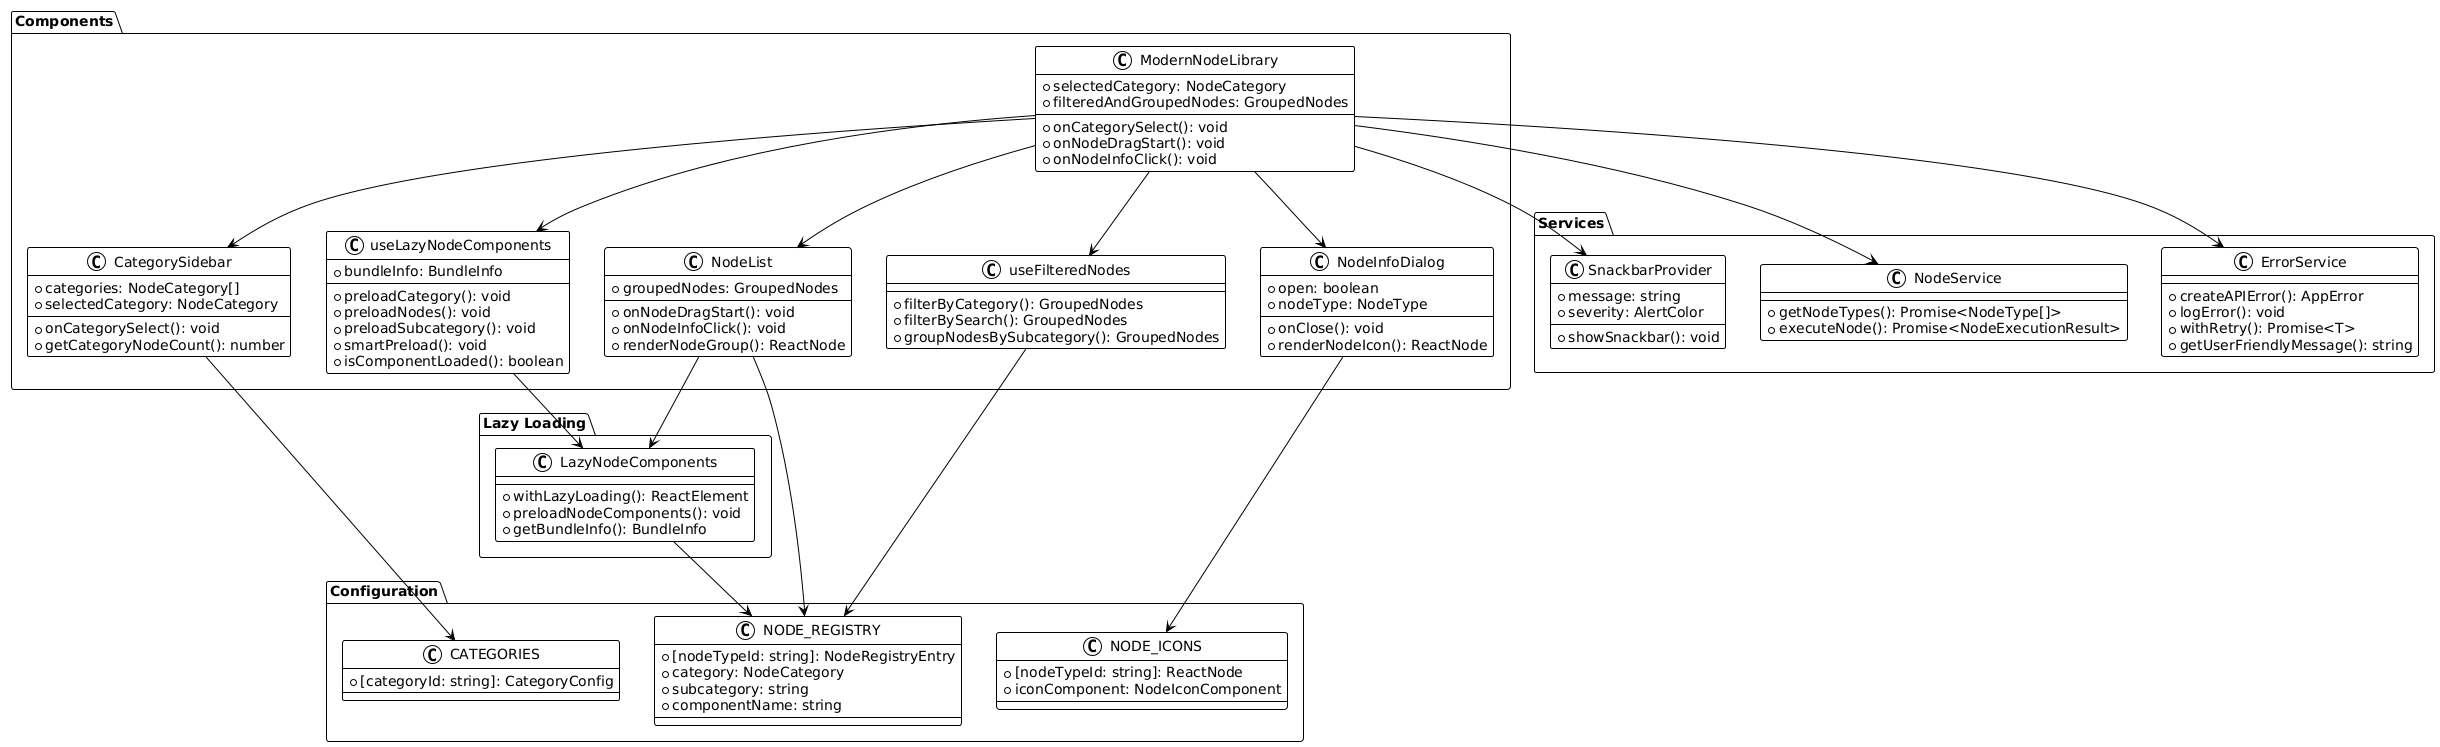

The diagram above was rendered by PlantUML. Its source (embedded in the PNG):
@startuml
!theme plain

package "Components" {
  class ModernNodeLibrary {
    +selectedCategory: NodeCategory
    +filteredAndGroupedNodes: GroupedNodes
    +onCategorySelect(): void
    +onNodeDragStart(): void
    +onNodeInfoClick(): void
  }
  
  class CategorySidebar {
    +categories: NodeCategory[]
    +selectedCategory: NodeCategory
    +onCategorySelect(): void
    +getCategoryNodeCount(): number
  }
  
  class NodeList {
    +groupedNodes: GroupedNodes
    +onNodeDragStart(): void
    +onNodeInfoClick(): void
    +renderNodeGroup(): ReactNode
  }
  
  class NodeInfoDialog {
    +open: boolean
    +nodeType: NodeType
    +onClose(): void
    +renderNodeIcon(): ReactNode
  }
  
  class useFilteredNodes {
    +filterByCategory(): GroupedNodes
    +filterBySearch(): GroupedNodes
    +groupNodesBySubcategory(): GroupedNodes
  }
  
  class useLazyNodeComponents {
    +preloadCategory(): void
    +preloadNodes(): void
    +preloadSubcategory(): void
    +smartPreload(): void
    +isComponentLoaded(): boolean
    +bundleInfo: BundleInfo
  }
}

package "Lazy Loading" {
  class LazyNodeComponents {
    +withLazyLoading(): ReactElement
    +preloadNodeComponents(): void
    +getBundleInfo(): BundleInfo
  }
}

package "Configuration" {
  class NODE_REGISTRY {
    +[nodeTypeId: string]: NodeRegistryEntry
    +category: NodeCategory
    +subcategory: string
    +componentName: string
  }
  
  class CATEGORIES {
    +[categoryId: string]: CategoryConfig
  }
  
  class NODE_ICONS {
    +[nodeTypeId: string]: ReactNode
    +iconComponent: NodeIconComponent
  }
}

package "Services" {
  class NodeService {
    +getNodeTypes(): Promise<NodeType[]>
    +executeNode(): Promise<NodeExecutionResult>
  }

  class ErrorService {
    +createAPIError(): AppError
    +logError(): void
    +withRetry(): Promise<T>
    +getUserFriendlyMessage(): string
  }

  class SnackbarProvider {
    +showSnackbar(): void
    +message: string
    +severity: AlertColor
  }
}

ModernNodeLibrary --> CategorySidebar
ModernNodeLibrary --> NodeList
ModernNodeLibrary --> NodeInfoDialog
ModernNodeLibrary --> useFilteredNodes
ModernNodeLibrary --> useLazyNodeComponents
ModernNodeLibrary --> NodeService
ModernNodeLibrary --> ErrorService
ModernNodeLibrary --> SnackbarProvider

NodeList --> NODE_REGISTRY
NodeList --> LazyNodeComponents
CategorySidebar --> CATEGORIES
NodeInfoDialog --> NODE_ICONS

useLazyNodeComponents --> LazyNodeComponents
LazyNodeComponents --> NODE_REGISTRY

useFilteredNodes --> NODE_REGISTRY
@enduml